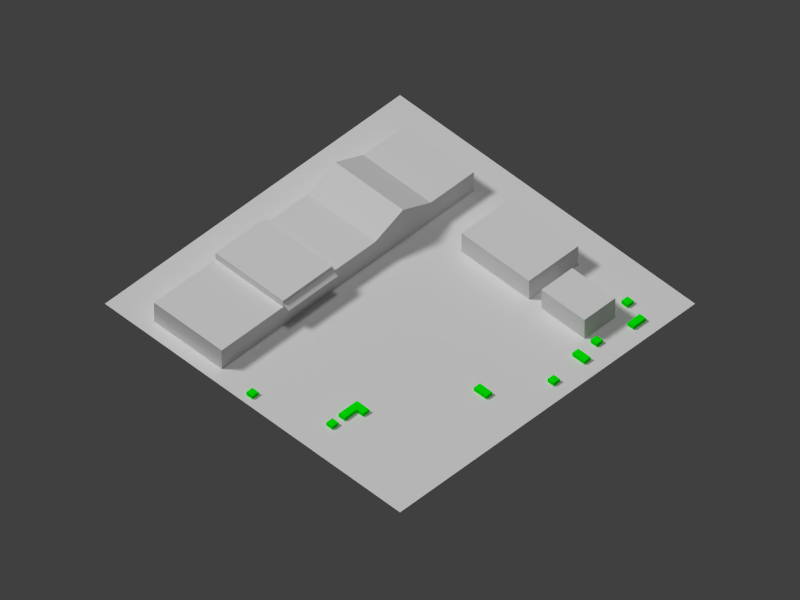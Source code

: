 # Source: com11.blend  (saved by Blender 2.69.0; exported with 4.5.12 LTS)
import bpy
from mathutils import Matrix  # noqa: F401  (used for matrix-valued properties, if any)

bpy.ops.wm.read_factory_settings(use_empty=True)
scene = bpy.context.scene
scene.name = 'Scene'

# ---- collections
col_collection_1 = bpy.data.collections.new('Collection 1'); scene.collection.children.link(col_collection_1)

# ---- materials (node trees are filled in below, after node groups)
mat_shrubberymat = bpy.data.materials.new('ShrubberyMat')
mat_shrubberymat.alpha_threshold = 0.0
mat_shrubberymat.use_transparent_shadow = False
mat_shrubberymat.diffuse_color = (0.0, 1.0, 0.0, 1.0)
mat_shrubberymat.roughness = 0.5
mat_shrubberymat.line_color = (0.0, 0.0, 0.0, 1.0)
mat_shed_mat = bpy.data.materials.new('Shed_Mat')
mat_shed_mat.alpha_threshold = 0.0
mat_shed_mat.use_transparent_shadow = False
mat_shed_mat.roughness = 0.5
mat_shed_mat.line_color = (0.0, 0.0, 0.0, 1.0)
mat_shed2_mat = bpy.data.materials.new('Shed2_Mat')
mat_shed2_mat.alpha_threshold = 0.0
mat_shed2_mat.use_transparent_shadow = False
mat_shed2_mat.roughness = 0.5
mat_shed2_mat.line_color = (0.0, 0.0, 0.0, 1.0)
mat_mainbldg_mat = bpy.data.materials.new('MainBldg_Mat')
mat_mainbldg_mat.alpha_threshold = 0.0
mat_mainbldg_mat.use_transparent_shadow = False
mat_mainbldg_mat.roughness = 0.5
mat_mainbldg_mat.line_color = (0.0, 0.0, 0.0, 1.0)
mat_material = bpy.data.materials.new('Material')
mat_material.alpha_threshold = 0.0
mat_material.use_transparent_shadow = False
mat_material.roughness = 0.5
mat_material.line_color = (0.0, 0.0, 0.0, 1.0)

# ---- material node trees

# ---- world
world_world = bpy.data.worlds.new('World'); scene.world = world_world
world_world.color = (0.05088, 0.05088, 0.05088)
world_world.use_sun_shadow = False
world_world.sun_shadow_jitter_overblur = 0.0
world_world.cycles.sampling_method = 'MANUAL'
world_world.cycles.sample_map_resolution = 256

# ---- cameras
cam_camera = bpy.data.cameras.new('Camera')
cam_camera.type = 'ORTHO'
cam_camera.clip_end = 200.0
cam_camera.lens = 35.0
cam_camera.sensor_width = 32.0
cam_camera.sensor_height = 18.0
cam_camera.ortho_scale = 92.0
cam_camera.display_size = 0.1
cam_camera.dof.focus_distance = 0.0
cam_camera.dof.aperture_fstop = 128.0

# ---- lights
light_sun = bpy.data.lights.new('Sun', 'SUN')
light_sun.transmission_factor = 0.0
light_sun.angle = 0.1993
light_sun.energy = 1.0
light_sun.shadow_buffer_clip_start = 0.5
light_sun.shadow_soft_size = 0.1
light_sun.shadow_cascade_max_distance = 1000.0
light_sun.cycles.use_multiple_importance_sampling = False
light_lamp_001 = bpy.data.lights.new('Lamp.001', 'SUN')
light_lamp_001.transmission_factor = 0.0
light_lamp_001.cutoff_distance = 30.0
light_lamp_001.angle = 0.1993
light_lamp_001.energy = 1.0
light_lamp_001.shadow_buffer_clip_start = 1.001
light_lamp_001.shadow_soft_size = 0.1
light_lamp_001.shadow_cascade_max_distance = 1000.0
light_lamp_001.cycles.use_multiple_importance_sampling = False
light_hemi = bpy.data.lights.new('Hemi', 'SUN')
light_hemi.transmission_factor = 0.0
light_hemi.angle = 0.1993
light_hemi.energy = 0.5
light_hemi.shadow_buffer_clip_start = 0.5
light_hemi.shadow_soft_size = 0.1
light_hemi.shadow_cascade_max_distance = 1000.0
light_hemi.cycles.use_multiple_importance_sampling = False
light_lamp = bpy.data.lights.new('Lamp', 'SUN')
light_lamp.transmission_factor = 0.0
light_lamp.cutoff_distance = 30.0
light_lamp.angle = 0.1993
light_lamp.energy = 1.5
light_lamp.shadow_buffer_clip_start = 1.001
light_lamp.shadow_soft_size = 0.1
light_lamp.shadow_cascade_max_distance = 1000.0
light_lamp.cycles.use_multiple_importance_sampling = False

# ---- meshes
me_cube_010 = bpy.data.meshes.new('Cube.010')
me_cube_010.from_pydata([(-1.0, -1.0, -1.0), (-1.0, 1.0, -1.0), (1.0, 1.0, -1.0), (-1.0, -1.0, 1.0), (-1.0, 1.0, 1.0), (1.0, 1.0, 1.0), (-5.0, -1.0, -1.0), (-5.0, 1.0, -1.0), (-5.0, -1.0, 1.0), (-5.0, 1.0, 1.0), (-1.0, -3.0, -1.0), (1.0, -3.0, -1.0), (-1.0, -3.0, 1.0), (1.0, -3.0, 1.0)], [], [(1, 0, 6, 7), (4, 5, 2, 1), (2, 11, 10, 0, 1), (5, 13, 11, 2), (8, 9, 7, 6), (4, 1, 7, 9), (3, 4, 9, 8), (0, 3, 8, 6), (13, 12, 10, 11), (3, 0, 10, 12), (3, 12, 13, 5, 4)])
me_cube_010.materials.append(mat_shrubberymat)
me_cube_010.use_remesh_preserve_volume = False
me_cube_010.use_remesh_preserve_attributes = False
me_cube_010.use_mirror_vertex_groups = False
me_cube_010.update()
me_cube_009 = bpy.data.meshes.new('Cube.009')
me_cube_009.from_pydata([(-1.0, -1.0, -1.0), (-1.0, 1.0, -1.0), (1.0, 1.0, -1.0), (1.0, -1.0, -1.0), (-1.0, -1.0, 1.0), (-1.0, 1.0, 1.0), (1.0, 1.0, 1.0), (1.0, -1.0, 1.0)], [], [(4, 5, 1, 0), (5, 6, 2, 1), (6, 7, 3, 2), (7, 4, 0, 3), (0, 1, 2, 3), (7, 6, 5, 4)])
me_cube_009.materials.append(mat_shrubberymat)
me_cube_009.use_remesh_preserve_volume = False
me_cube_009.use_remesh_preserve_attributes = False
me_cube_009.use_mirror_vertex_groups = False
me_cube_009.update()
me_cube_008 = bpy.data.meshes.new('Cube.008')
me_cube_008.from_pydata([(-1.0, -1.0, -1.0), (-1.0, 1.0, -1.0), (1.0, 1.0, -1.0), (1.0, -1.0, -1.0), (-1.0, -1.0, 1.0), (-1.0, 1.0, 1.0), (1.0, 1.0, 1.0), (1.0, -1.0, 1.0)], [], [(4, 5, 1, 0), (5, 6, 2, 1), (6, 7, 3, 2), (7, 4, 0, 3), (0, 1, 2, 3), (7, 6, 5, 4)])
me_cube_008.materials.append(mat_shrubberymat)
me_cube_008.use_remesh_preserve_volume = False
me_cube_008.use_remesh_preserve_attributes = False
me_cube_008.use_mirror_vertex_groups = False
me_cube_008.update()
me_cube_007 = bpy.data.meshes.new('Cube.007')
me_cube_007.from_pydata([(-1.0, -1.0, -1.0), (-1.0, 1.0, -1.0), (1.0, 1.0, -1.0), (1.0, -1.0, -1.0), (-1.0, -1.0, 1.0), (-1.0, 1.0, 1.0), (1.0, 1.0, 1.0), (1.0, -1.0, 1.0)], [], [(4, 5, 1, 0), (5, 6, 2, 1), (6, 7, 3, 2), (7, 4, 0, 3), (0, 1, 2, 3), (7, 6, 5, 4)])
me_cube_007.materials.append(mat_shrubberymat)
me_cube_007.use_remesh_preserve_volume = False
me_cube_007.use_remesh_preserve_attributes = False
me_cube_007.use_mirror_vertex_groups = False
me_cube_007.update()
me_cube_006 = bpy.data.meshes.new('Cube.006')
me_cube_006.from_pydata([(-1.0, -1.0, -1.0), (-1.0, 1.0, -1.0), (1.0, 1.0, -1.0), (1.0, -1.0, -1.0), (-1.0, -1.0, 1.0), (-1.0, 1.0, 1.0), (1.0, 1.0, 1.0), (1.0, -1.0, 1.0)], [], [(4, 5, 1, 0), (5, 6, 2, 1), (6, 7, 3, 2), (7, 4, 0, 3), (0, 1, 2, 3), (7, 6, 5, 4)])
me_cube_006.materials.append(mat_shrubberymat)
me_cube_006.use_remesh_preserve_volume = False
me_cube_006.use_remesh_preserve_attributes = False
me_cube_006.use_mirror_vertex_groups = False
me_cube_006.update()
me_cube_005 = bpy.data.meshes.new('Cube.005')
me_cube_005.from_pydata([(-1.0, -1.0, -1.0), (-1.0, 1.0, -1.0), (1.0, 1.0, -1.0), (1.0, -1.0, -1.0), (-1.0, -1.0, 1.0), (-1.0, 1.0, 1.0), (1.0, 1.0, 1.0), (1.0, -1.0, 1.0)], [], [(4, 5, 1, 0), (5, 6, 2, 1), (6, 7, 3, 2), (7, 4, 0, 3), (0, 1, 2, 3), (7, 6, 5, 4)])
me_cube_005.materials.append(mat_shrubberymat)
me_cube_005.use_remesh_preserve_volume = False
me_cube_005.use_remesh_preserve_attributes = False
me_cube_005.use_mirror_vertex_groups = False
me_cube_005.update()
me_cube_004 = bpy.data.meshes.new('Cube.004')
me_cube_004.from_pydata([(-1.0, -1.0, -1.0), (-1.0, 1.0, -1.0), (1.0, 1.0, -1.0), (1.0, -1.0, -1.0), (-1.0, -1.0, 1.0), (-1.0, 1.0, 1.0), (1.0, 1.0, 1.0), (1.0, -1.0, 1.0)], [], [(4, 5, 1, 0), (5, 6, 2, 1), (6, 7, 3, 2), (7, 4, 0, 3), (0, 1, 2, 3), (7, 6, 5, 4)])
me_cube_004.materials.append(mat_shrubberymat)
me_cube_004.use_remesh_preserve_volume = False
me_cube_004.use_remesh_preserve_attributes = False
me_cube_004.use_mirror_vertex_groups = False
me_cube_004.update()
me_cube_003 = bpy.data.meshes.new('Cube.003')
me_cube_003.from_pydata([(-1.0, -1.0, -1.0), (-1.0, 1.0, -1.0), (1.0, 1.0, -1.0), (1.0, -1.0, -1.0), (-1.0, -1.0, 1.0), (-1.0, 1.0, 1.0), (1.0, 1.0, 1.0), (1.0, -1.0, 1.0)], [], [(4, 5, 1, 0), (5, 6, 2, 1), (6, 7, 3, 2), (7, 4, 0, 3), (0, 1, 2, 3), (7, 6, 5, 4)])
me_cube_003.materials.append(mat_shrubberymat)
me_cube_003.use_remesh_preserve_volume = False
me_cube_003.use_remesh_preserve_attributes = False
me_cube_003.use_mirror_vertex_groups = False
me_cube_003.update()
me_cube_002 = bpy.data.meshes.new('Cube.002')
me_cube_002.from_pydata([(-1.0, -1.0, -1.0), (-1.0, 1.0, -1.0), (1.0, 1.0, -1.0), (1.0, -1.0, -1.0), (-1.0, -1.0, 1.0), (-1.0, 1.0, 1.0), (1.0, 1.0, 1.0), (1.0, -1.0, 1.0)], [], [(4, 5, 1, 0), (5, 6, 2, 1), (6, 7, 3, 2), (7, 4, 0, 3), (0, 1, 2, 3), (7, 6, 5, 4)])
me_cube_002.materials.append(mat_shrubberymat)
me_cube_002.use_remesh_preserve_volume = False
me_cube_002.use_remesh_preserve_attributes = False
me_cube_002.use_mirror_vertex_groups = False
me_cube_002.update()
me_cube_001 = bpy.data.meshes.new('Cube.001')
me_cube_001.from_pydata([(1.4, -0.7143, -1.0), (-1.4, -0.7143, -1.0), (-1.4, 0.7143, -1.0), (1.4, 0.7143, -1.0), (1.4, -0.7143, 1.0), (-1.4, -0.7143, 1.0), (-1.4, 0.7143, 1.0), (1.4, 0.7143, 1.0)], [], [(4, 5, 1, 0), (5, 6, 2, 1), (6, 7, 3, 2), (7, 4, 0, 3), (0, 1, 2, 3), (7, 6, 5, 4)])
_uv = me_cube_001.uv_layers.new(name='UVMap')
_uv.uv.foreach_set('vector', [0.15, 0.2143, 0.15, 0.7857, 0.0, 0.7857, 0.0, 0.2143, 0.375, 0.0, 0.375, 1.0, 0.0, 1.0, 0.0, 0.0, 0.15, 0.2143, 0.15, 0.7857, 0.0, 0.7857, 0.0, 0.2143, 0.1664, 0.6786, 0.15, 0.2143, 0.15, 0.0, 0.3231, 0.3245, 0.0, 0.0, 1.0, 0.0, 1.0, 1.0, 0.0, 1.0, 1.0, 1.0, 0.2727, 1.0, 0.2727, 0.0, 1.0, 0.0])
me_cube_001.materials.append(mat_shed_mat)
me_cube_001.use_remesh_preserve_volume = False
me_cube_001.use_remesh_preserve_attributes = False
me_cube_001.use_mirror_vertex_groups = False
me_cube_001.update()
me_cube = bpy.data.meshes.new('Cube')
me_cube.from_pydata([(1.4, -0.7143, -1.0), (-1.4, -0.7143, -1.0), (-1.4, 0.7143, -1.0), (1.4, 0.7143, -1.0), (1.4, -0.7143, 1.0), (-1.4, -0.7143, 1.0), (-1.4, 0.7143, 1.0), (1.4, 0.7143, 1.0)], [], [(4, 5, 1, 0), (5, 6, 2, 1), (6, 7, 3, 2), (7, 4, 0, 3), (0, 1, 2, 3), (7, 6, 5, 4)])
_uv = me_cube.uv_layers.new(name='UVMap')
_uv.uv.foreach_set('vector', [0.15, 0.2143, 0.15, 0.7857, 0.0, 0.7857, 0.0, 0.2143, 0.2947, 0.9831, 8.45e-05, 0.9999, 8.45e-05, 8.462e-05, 0.2835, 8.45e-05, 0.15, 0.2143, 0.15, 0.7857, 0.0, 0.7857, 0.0, 0.2143, 0.1049, 0.6954, 0.06049, 0.3206, 0.1612, 0.151, 0.1888, 0.3077, 0.0, 0.0, 1.0, 0.0, 1.0, 1.0, 0.0, 1.0, 1.0, 1.0, 0.375, 1.0, 0.375, 0.0, 1.0, 0.0])
me_cube.materials.append(mat_shed2_mat)
me_cube.use_remesh_preserve_volume = False
me_cube.use_remesh_preserve_attributes = False
me_cube.use_mirror_vertex_groups = False
me_cube.update()
me_cone = bpy.data.meshes.new('Cone')
me_cone.from_pydata([(0.7071, 0.7071, -1.5), (0.7071, -0.7071, -1.5), (-0.7071, -0.7071, -1.5), (-0.7071, 0.7071, -1.5), (0.7071, 0.7071, -4.5), (0.7071, -0.7071, -4.5), (-0.7071, -0.7071, -4.5), (-0.7071, 0.7071, -4.5), (0.4657, -0.7071, -1.5), (0.1552, -0.7071, -1.5), (-0.08623, -0.7071, -1.5), (-0.3622, -0.7071, -1.5), (-0.08623, -0.7071, -0.5), (-0.3622, -0.7071, -0.5), (-0.3622, 0.7071, -0.5), (-0.08623, 0.7071, -0.5), (-0.3622, 0.7071, -1.5), (-0.08623, 0.7071, -1.5), (0.1552, 0.7071, -1.5), (0.4657, 0.7071, -1.5), (-0.08623, -0.7071, -4.5), (-0.3622, 0.7071, -4.5), (0.3104, 0.7071, 0.5), (-0.3622, -0.7071, -4.5), (-0.08623, 0.7071, -4.5), (0.3104, -0.7071, 0.5), (0.1552, -0.7071, -4.5), (0.1552, 0.7071, -4.5), (0.4657, -0.7071, -4.5), (0.4657, 0.7071, -4.5), (-0.08623, -0.8228, -1.5), (-0.3622, -0.8228, -1.5), (-0.08623, -0.7071, -1.0), (-0.3622, -0.7071, -1.0)], [], [(4, 5, 28, 26, 20, 23, 6, 7, 21, 24, 27, 29), (2, 3, 7, 6), (26, 9, 10, 20), (0, 1, 5, 4), (14, 13, 12, 15), (19, 8, 1, 0), (16, 11, 13, 14), (23, 11, 2, 6), (19, 0, 4, 29), (1, 8, 28, 5), (3, 16, 21, 7), (2, 11, 16, 3), (10, 17, 15, 12), (17, 10, 9, 18), (8, 25, 9, 26, 28), (10, 12, 13, 11, 23, 20), (18, 22, 19, 29, 27), (16, 14, 15, 17, 24, 21), (17, 18, 27, 24), (22, 25, 8, 19), (18, 9, 25, 22), (31, 30, 32, 33)])
_uv = me_cone.uv_layers.new(name='UVMap')
_uv.uv.foreach_set('vector', [0.0, 0.0, 1.0, 0.0, 1.0, 0.1927, 1.0, 0.3855, 1.0, 0.5927, 1.0, 0.7855, 1.0, 1.0, 0.0, 1.0, 0.0, 0.7993, 0.0, 0.5961, 0.0, 0.4246, 0.0, 0.2116, 0.06383, 0.3125, 0.06383, 1.0, 0.0, 1.0, 0.0, 0.3125, 0.5957, 0.0, 0.5957, 0.1875, 0.4468, 0.1875, 0.4468, 0.0, 0.9362, 1.0, 0.9362, 0.3125, 1.0, 0.3125, 1.0, 1.0, 0.2766, 1.0, 0.2766, 0.3125, 0.4468, 0.3125, 0.4468, 1.0, 0.7872, 1.0, 0.7872, 0.3125, 0.9362, 0.3125, 0.9362, 1.0, 0.3694, 0.2093, 0.3694, 0.2093, 0.3694, 0.2093, 0.3694, 0.2093, 0.2766, 0.0, 0.2766, 0.1875, 0.06383, 0.1875, 0.06383, 0.0, 0.7872, 0.1875, 0.9362, 0.1875, 0.9362, 0.0, 0.7872, 0.0, 0.9362, 0.1875, 0.7872, 0.1875, 0.7872, 0.0, 0.9362, 0.0, 0.06383, 0.1875, 0.2766, 0.1875, 0.2766, 0.0, 0.06383, 0.0, 0.06383, 0.3125, 0.2766, 0.3125, 0.2766, 1.0, 0.06383, 1.0, 0.3016, 0.2195, 0.3016, 0.2195, 0.3016, 0.2195, 0.3016, 0.2195, 0.4468, 1.0, 0.4468, 0.3125, 0.5957, 0.3125, 0.5957, 1.0, 0.7872, 0.1875, 0.6915, 0.3125, 0.5957, 0.1875, 0.5957, 0.0, 0.7872, 0.0, 0.4468, 0.1875, 0.4468, 0.25, 0.2766, 0.25, 0.2766, 0.1875, 0.2766, 0.0, 0.4468, 0.0, 0.5957, 0.1875, 0.6915, 0.3125, 0.7872, 0.1875, 0.7872, 0.0, 0.5957, 0.0, 0.2766, 0.1875, 0.2766, 0.25, 0.4468, 0.25, 0.4468, 0.1875, 0.4468, 0.0, 0.2766, 0.0, 0.4468, 0.1875, 0.5957, 0.1875, 0.5957, 0.0, 0.4468, 0.0, 0.7345, 0.5558, 0.7313, 0.7588, 0.7512, 0.8358, 0.7659, 0.7096, 0.6119, 0.9681, 0.6036, 0.3281, 0.7272, 0.3373, 0.702, 0.9835, 0.7075, 0.4157, 0.7158, 0.6235, 0.6661, 0.6667, 0.656, 0.529])
me_cone.materials.append(mat_mainbldg_mat)
me_cone.use_remesh_preserve_volume = False
me_cone.use_remesh_preserve_attributes = False
me_cone.use_mirror_vertex_groups = False
me_cone.update()
me_plane = bpy.data.meshes.new('Plane')
me_plane.from_pydata([(32.0, -32.0, 0.0), (-32.0, -32.0, 0.0), (32.0, 32.0, 0.0), (-32.0, 32.0, 0.0)], [], [(1, 0, 2, 3)])
_uv = me_plane.uv_layers.new(name='UVMap')
_uv.uv.foreach_set('vector', [9.998e-05, 0.0001001, 0.9999, 9.998e-05, 0.9999, 0.9999, 0.0001001, 0.9999])
me_plane.materials.append(mat_material)
me_plane.use_remesh_preserve_volume = False
me_plane.use_remesh_preserve_attributes = False
me_plane.use_mirror_vertex_groups = False
me_plane.update()

# ---- objects
ob_cube_010 = bpy.data.objects.new('Cube.010', me_cube_010)
ob_cube_009 = bpy.data.objects.new('Cube.009', me_cube_009)
ob_cube_008 = bpy.data.objects.new('Cube.008', me_cube_008)
ob_cube_007 = bpy.data.objects.new('Cube.007', me_cube_007)
ob_cube_006 = bpy.data.objects.new('Cube.006', me_cube_006)
ob_cube_005 = bpy.data.objects.new('Cube.005', me_cube_005)
ob_cube_004 = bpy.data.objects.new('Cube.004', me_cube_004)
ob_cube_002 = bpy.data.objects.new('Cube.002', me_cube_003)
ob_cube_001 = bpy.data.objects.new('Cube.001', me_cube_002)
ob_cube_003 = bpy.data.objects.new('Cube.003', me_cube_001)
ob_cube = bpy.data.objects.new('Cube', me_cube)
ob_cone = bpy.data.objects.new('Cone', me_cone)
ob_fakesun2 = bpy.data.objects.new('FakeSun2', light_sun)
ob_fakesun = bpy.data.objects.new('FakeSun', light_lamp_001)
ob_hemi = bpy.data.objects.new('Hemi', light_hemi)
ob_plane = bpy.data.objects.new('Plane', me_plane)
ob_lamp = bpy.data.objects.new('Lamp', light_lamp)
ob_camera = bpy.data.objects.new('Camera', cam_camera)

# ---- transforms, parenting, visibility, modifiers, constraints
ob_cube_010.location = (-15.5, -8.5, 0.25)
ob_cube_010.scale = (0.5, 0.5, 0.25)
ob_cube_010.lineart.crease_threshold = 0.0
ob_cube_009.location = (17.0, -21.5, 0.25)
ob_cube_009.rotation_euler = (0.0, 0.0, 1.571)
ob_cube_009.scale = (0.5, 1.0, 0.25)
ob_cube_009.lineart.crease_threshold = 0.0
ob_cube_008.location = (18.5, -18.5, 0.25)
ob_cube_008.scale = (0.5, 0.5, 0.25)
ob_cube_008.lineart.crease_threshold = 0.0
ob_cube_007.location = (11.5, -20.5, 0.25)
ob_cube_007.scale = (0.5, 0.5, 0.25)
ob_cube_007.lineart.crease_threshold = 0.0
ob_cube_006.location = (3.5, -21.5, 0.25)
ob_cube_006.scale = (0.5, 0.5, 0.25)
ob_cube_006.lineart.crease_threshold = 0.0
ob_cube_005.location = (8.5, -21.0, 0.25)
ob_cube_005.scale = (0.5, 1.0, 0.25)
ob_cube_005.lineart.crease_threshold = 0.0
ob_cube_004.location = (-3.5, -17.0, 0.25)
ob_cube_004.scale = (0.5, 1.0, 0.25)
ob_cube_004.lineart.crease_threshold = 0.0
ob_cube_002.location = (-19.5, -8.5, 0.25)
ob_cube_002.scale = (0.5, 0.5, 0.25)
ob_cube_002.lineart.crease_threshold = 0.0
ob_cube_001.location = (-22.5, 1.5, 0.25)
ob_cube_001.scale = (0.5, 0.5, 0.25)
ob_cube_001.lineart.crease_threshold = 0.0
ob_cube_003.location = (15.0, -4.5, 1.5)
ob_cube_003.scale = (2.857, 7.7, 1.5)
ob_cube_003.lineart.crease_threshold = 0.0
ob_cube.location = (13.5, -15.5, 1.5)
ob_cube.scale = (1.786, 4.9, 1.5)
ob_cube.lineart.crease_threshold = 0.0
ob_cone.location = (-1.5, 12.5, 4.5)
ob_cone.scale = (28.99, 7.778, 1.0)
ob_cone.lineart.crease_threshold = 0.0
ob_fakesun2.location = (10.26, 32.64, 35.52)
ob_fakesun2.rotation_euler = (-0.734, -0.2698, -0.2873)
ob_fakesun2.hide_render = True
ob_fakesun2.lineart.crease_threshold = 0.0
ob_fakesun.location = (1.468, -34.87, 33.14)
ob_fakesun.rotation_euler = (0.3273, -0.8154, 1.595)
ob_fakesun.lock_rotations_4d = False
ob_fakesun.empty_display_type = 'ARROWS'
ob_fakesun.color = (0.0, 0.0, 0.0, 0.0)
ob_fakesun.hide_render = True
ob_fakesun.lineart.crease_threshold = 0.0
ob_hemi.location = (0.0, 0.0, 48.0)
ob_hemi.lineart.crease_threshold = 0.0
ob_plane.location = (0.0, 0.0, 0.0)
ob_plane.scale = (0.75, 0.75, 1.0)
ob_plane.lineart.crease_threshold = 0.0
ob_lamp.location = (-32.0, 32.0, 32.0)
ob_lamp.rotation_euler = (0.6981, 0.0, -2.443)
ob_lamp.lock_rotations_4d = False
ob_lamp.empty_display_type = 'ARROWS'
ob_lamp.color = (0.0, 0.0, 0.0, 0.0)
ob_lamp.lineart.crease_threshold = 0.0
ob_camera.location = (-42.0, -42.0, 60.0)
ob_camera.rotation_euler = (0.7854, 0.0, -0.7854)
ob_camera.lock_rotations_4d = False
ob_camera.empty_display_type = 'ARROWS'
ob_camera.color = (0.0, 0.0, 0.0, 0.0)
ob_camera.hide_viewport = True
ob_camera.display_type = 'WIRE'
ob_camera.lineart.crease_threshold = 0.0

# ---- collection membership
col_collection_1.objects.link(ob_cube_010)
col_collection_1.objects.link(ob_cube_009)
col_collection_1.objects.link(ob_cube_008)
col_collection_1.objects.link(ob_cube_007)
col_collection_1.objects.link(ob_cube_006)
col_collection_1.objects.link(ob_cube_005)
col_collection_1.objects.link(ob_cube_004)
col_collection_1.objects.link(ob_cube_002)
col_collection_1.objects.link(ob_cube_001)
col_collection_1.objects.link(ob_cube_003)
col_collection_1.objects.link(ob_cube)
col_collection_1.objects.link(ob_cone)
col_collection_1.objects.link(ob_fakesun2)
col_collection_1.objects.link(ob_fakesun)
col_collection_1.objects.link(ob_hemi)
col_collection_1.objects.link(ob_plane)
col_collection_1.objects.link(ob_lamp)
col_collection_1.objects.link(ob_camera)

# ---- scene / render settings (as saved in the file)
scene.camera = ob_camera
scene.frame_start = 1; scene.frame_end = 250; scene.frame_set(2)
scene.render.engine = 'BLENDER_EEVEE_NEXT'
scene.render.image_settings.color_mode = 'RGB'
scene.render.image_settings.compression = 90
scene.render.resolution_x = 1600
scene.render.resolution_y = 1200
scene.render.resolution_percentage = 50
scene.render.dither_intensity = 0.0
scene.cycles.use_denoising = False
scene.cycles.samples = 10
scene.cycles.sampling_pattern = 'TABULATED_SOBOL'
scene.cycles.light_sampling_threshold = 0.0
scene.cycles.use_adaptive_sampling = False
scene.cycles.use_light_tree = False
scene.cycles.blur_glossy = 0.0
scene.cycles.volume_bounces = 1
scene.cycles.pixel_filter_type = 'GAUSSIAN'
scene.cycles.sample_clamp_indirect = 0.0
scene.view_settings.view_transform = 'Standard'
bpy.context.view_layer.update()
